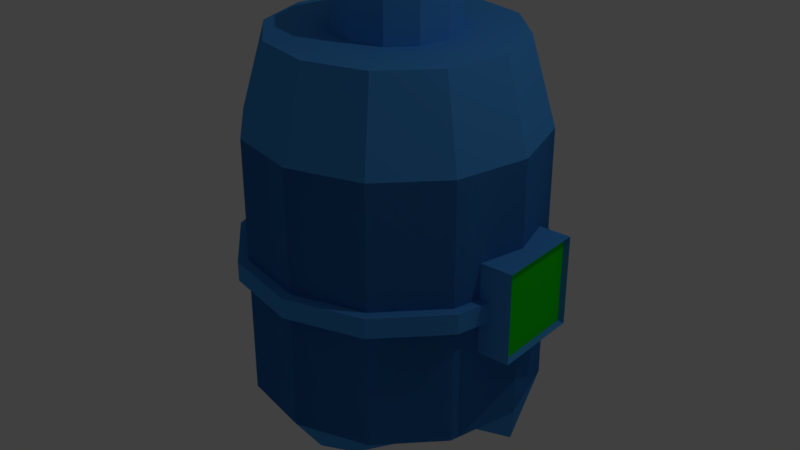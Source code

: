 # Source: Player1.blend  (saved by Blender 2.79.0; exported with 4.5.12 LTS)
import bpy
from mathutils import Matrix  # noqa: F401  (used for matrix-valued properties, if any)

bpy.ops.wm.read_factory_settings(use_empty=True)
scene = bpy.context.scene
scene.name = 'Scene'

# ---- collections
col_collection_1 = bpy.data.collections.new('Collection 1'); scene.collection.children.link(col_collection_1)

# ---- materials (node trees are filled in below, after node groups)
mat_base = bpy.data.materials.new('Base')
mat_base.alpha_threshold = 0.0
mat_base.use_transparent_shadow = False
mat_base.diffuse_color = (0.06568, 0.3245, 0.8, 1.0)
mat_base.specular_color = (0.001381, 1.0, 0.03609)
mat_base.roughness = 0.5
mat_screen = bpy.data.materials.new('Screen')
mat_screen.alpha_threshold = 0.0
mat_screen.use_transparent_shadow = False
mat_screen.diffuse_color = (0.0091, 0.8, 0.009871, 1.0)
mat_screen.roughness = 0.5

# ---- material node trees

# ---- world
world_world = bpy.data.worlds.new('World'); scene.world = world_world
world_world.color = (0.05088, 0.05088, 0.05088)
world_world.use_sun_shadow = False
world_world.sun_shadow_jitter_overblur = 0.0
world_world.cycles.sampling_method = 'MANUAL'

# ---- lights
light_lamp = bpy.data.lights.new('Lamp', 'POINT')
light_lamp.transmission_factor = 0.0
light_lamp.cutoff_distance = 30.0
light_lamp.energy = 100.0
light_lamp.shadow_buffer_clip_start = 1.001
light_lamp.shadow_soft_size = 0.1
light_lamp.shadow_maximum_resolution = 0.006
light_lamp.use_absolute_resolution = True

# ---- meshes
me_cylinder = bpy.data.meshes.new('Cylinder')
me_cylinder.from_pydata([(0.0, 1.0, -1.0), (0.0, 1.0, 1.0), (0.5, 0.866, -1.0), (0.5, 0.866, 1.0), (0.866, 0.5, -1.0), (0.866, 0.5, 1.0), (0.5413, -0.06603, -0.8063), (1.0, -4.371e-08, 1.0), (0.4688, -0.5041, -0.8063), (0.866, -0.5, 1.0), (0.2706, -0.8248, -0.8063), (0.5, -0.866, 1.0), (1.286e-07, -0.9422, -0.8063), (1.51e-07, -1.0, 1.0), (-0.2706, -0.8248, -0.8063), (-0.5, -0.866, 1.0), (-0.4688, -0.5041, -0.8063), (-0.866, -0.5, 1.0), (-0.5413, -0.06603, -0.8063), (-1.0, -4.649e-07, 1.0), (-0.866, 0.5, -1.0), (-0.866, 0.5, 1.0), (-0.5, 0.866, -1.0), (-0.5, 0.866, 1.0), (1.159e-08, 1.206, -0.603), (1.159e-08, 1.206, 0.0), (1.159e-08, 1.206, 0.603), (0.603, 1.044, 0.603), (0.603, 1.044, 0.0), (0.603, 1.044, -0.603), (1.044, 0.603, 0.603), (1.044, 0.603, 0.0), (1.044, 0.603, -0.603), (1.206, -2.475e-08, 0.603), (1.206, -2.475e-08, 0.0), (1.206, -2.475e-08, -0.603), (1.044, -0.603, 0.603), (1.044, -0.603, 0.0), (1.044, -0.603, -0.603), (0.603, -1.044, 0.603), (0.603, -1.044, 0.0), (0.603, -1.044, -0.603), (1.937e-07, -1.206, 0.603), (1.937e-07, -1.206, 0.0), (1.937e-07, -1.206, -0.603), (-0.603, -1.044, 0.603), (-0.603, -1.044, 0.0), (-0.603, -1.044, -0.603), (-1.044, -0.603, 0.603), (-1.044, -0.603, 0.0), (-1.044, -0.603, -0.603), (-1.206, -5.327e-07, 0.603), (-1.206, -5.327e-07, 0.0), (-1.206, -5.327e-07, -0.603), (-1.044, 0.603, 0.603), (-1.044, 0.603, 0.0), (-1.044, 0.603, -0.603), (-0.603, 1.044, 0.603), (-0.603, 1.044, 0.0), (-0.603, 1.044, -0.603), (1.159e-08, 1.206, -0.603), (1.159e-08, 1.206, 0.0), (1.159e-08, 1.206, 0.603), (0.603, 1.044, 0.603), (0.603, 1.044, 0.0), (0.603, 1.044, -0.603), (1.044, 0.603, 0.603), (1.044, 0.603, 0.0), (1.044, 0.603, -0.603), (1.206, -2.475e-08, 0.603), (1.206, -2.475e-08, 0.0), (1.206, -2.475e-08, -0.603), (1.044, -0.603, 0.603), (1.044, -0.603, 0.0), (1.044, -0.603, -0.603), (0.603, -1.044, 0.603), (0.603, -1.044, 0.0), (0.603, -1.044, -0.603), (1.937e-07, -1.206, 0.603), (1.937e-07, -1.206, 0.0), (1.937e-07, -1.206, -0.603), (-0.603, -1.044, 0.603), (-0.603, -1.044, 0.0), (-0.603, -1.044, -0.603), (-1.044, -0.603, 0.603), (-1.044, -0.603, 0.0), (-1.044, -0.603, -0.603), (-1.206, -5.327e-07, 0.603), (-1.206, -5.327e-07, 0.0), (-1.206, -5.327e-07, -0.603), (-1.044, 0.603, 0.603), (-1.044, 0.603, 0.0), (-1.044, 0.603, -0.603), (-0.603, 1.044, 0.603), (-0.603, 1.044, 0.0), (-0.603, 1.044, -0.603), (0.2481, 0.4298, 1.206), (-1.501e-08, 0.4962, 1.206), (-1.501e-08, 0.4962, 0.6568), (-1.501e-08, 0.4962, 1.206), (0.2481, 0.4298, 0.6568), (0.2481, 0.4298, 1.206), (0.4298, 0.2481, 0.6568), (0.4298, 0.2481, 1.206), (0.4962, -9.175e-08, 0.6568), (0.4962, -9.175e-08, 1.206), (0.4298, -0.2481, 0.6568), (0.4298, -0.2481, 1.206), (0.2481, -0.4298, 0.6568), (0.2481, -0.4298, 1.206), (5.992e-08, -0.4962, 0.6568), (5.992e-08, -0.4962, 1.206), (-0.2481, -0.4298, 0.6568), (-0.2481, -0.4298, 1.206), (-0.4298, -0.2481, 0.6568), (-0.4298, -0.2481, 1.206), (-0.4962, -3.008e-07, 0.6568), (-0.4962, -3.008e-07, 1.206), (-0.4298, 0.2481, 0.6568), (-0.4298, 0.2481, 1.206), (-0.2481, 0.4298, 0.6568), (-0.2481, 0.4298, 1.206), (0.4298, 0.2481, 1.206), (0.4962, -9.175e-08, 1.206), (0.4298, -0.2481, 1.206), (0.2481, -0.4298, 1.206), (5.992e-08, -0.4962, 1.206), (-0.2481, -0.4298, 1.206), (-0.4298, -0.2481, 1.206), (-0.4962, -3.008e-07, 1.206), (-0.4298, 0.2481, 1.206), (-0.2481, 0.4298, 1.206), (0.1909, 0.3307, 1.206), (-1.728e-08, 0.3818, 1.206), (0.3307, 0.1909, 1.206), (0.3818, -1.044e-07, 1.206), (0.3307, -0.1909, 1.206), (0.1909, -0.3307, 1.206), (4.038e-08, -0.3818, 1.206), (-0.1909, -0.3307, 1.206), (-0.3307, -0.1909, 1.206), (-0.3818, -2.652e-07, 1.206), (-0.3307, 0.1909, 1.206), (-0.1909, 0.3307, 1.206), (0.1909, 0.3307, 0.9448), (7.213e-08, 0.3818, 0.9448), (0.3307, 0.1909, 0.9448), (0.3818, -1.044e-07, 0.9448), (0.3307, -0.1909, 0.9448), (0.1909, -0.3307, 0.9448), (1.298e-07, -0.3818, 0.9448), (-0.1909, -0.3307, 0.9448), (-0.3307, -0.1909, 0.9448), (-0.3818, -2.652e-07, 0.9448), (-0.3307, 0.1909, 0.9448), (-0.1909, 0.3307, 0.9448), (8.715e-09, 1.292, -0.04574), (8.715e-09, 1.292, 0.04574), (0.6462, 1.119, -0.04574), (0.6462, 1.119, 0.04574), (1.119, 0.6462, -0.04574), (1.119, 0.6462, 0.04574), (1.292, -1.582e-08, -0.04574), (1.292, -1.582e-08, 0.04574), (1.119, -0.6462, -0.04574), (1.119, -0.6462, 0.04574), (0.6462, -1.119, -0.04574), (0.6462, -1.119, 0.04574), (2.039e-07, -1.292, -0.04574), (2.039e-07, -1.292, 0.04574), (-0.6462, -1.119, -0.04574), (-0.6462, -1.119, 0.04574), (-1.119, -0.6462, -0.04574), (-1.119, -0.6462, 0.04574), (-1.292, -5.602e-07, -0.04574), (-1.292, -5.602e-07, 0.04574), (-1.119, 0.6462, -0.04574), (-1.119, 0.6462, 0.04574), (-0.6462, 1.119, -0.04574), (-0.6462, 1.119, 0.04574), (0.6199, -0.3774, -0.2089), (0.6199, -0.3774, 0.2089), (0.6199, 0.3774, -0.2089), (0.6199, 0.3774, 0.2089), (1.375, -0.3774, -0.2089), (1.375, -0.3774, 0.2089), (1.375, 0.3774, -0.2089), (1.375, 0.3774, 0.2089), (1.375, -0.3774, -0.2089), (1.375, -0.3774, 0.2089), (1.375, 0.3774, -0.2089), (1.375, 0.3774, 0.2089), (1.375, -0.3774, -0.2089), (1.375, -0.3774, 0.2089), (1.375, 0.3774, -0.2089), (1.375, 0.3774, 0.2089), (1.375, -0.3774, -0.2089), (1.375, -0.3774, 0.2089), (1.375, 0.3774, -0.2089), (1.375, 0.3774, 0.2089), (1.375, -0.3774, -0.2089), (1.375, -0.3774, 0.2089), (1.375, 0.3774, -0.2089), (1.375, 0.3774, 0.2089), (1.328, -0.3647, -0.2018), (1.328, -0.3647, 0.2018), (1.328, 0.3647, -0.2018), (1.328, 0.3647, 0.2018)], [], [(26, 1, 3, 27), (27, 3, 5, 30), (30, 5, 7, 33), (33, 7, 9, 36), (36, 9, 11, 39), (39, 11, 13, 42), (42, 13, 15, 45), (45, 15, 17, 48), (48, 17, 19, 51), (51, 19, 21, 54), (3, 1, 23, 21, 19, 17, 15, 13, 11, 9, 7, 5), (54, 21, 23, 57), (57, 23, 1, 26), (0, 2, 4, 6, 8, 10, 12, 14, 16, 18, 20, 22), (22, 59, 24, 0), (59, 58, 25, 24), (58, 57, 26, 25), (20, 56, 59, 22), (56, 55, 58, 59), (55, 54, 57, 58), (18, 53, 56, 20), (53, 52, 55, 56), (52, 51, 54, 55), (16, 50, 53, 18), (50, 49, 52, 53), (49, 48, 51, 52), (14, 47, 50, 16), (47, 46, 49, 50), (46, 45, 48, 49), (12, 44, 47, 14), (44, 43, 46, 47), (43, 42, 45, 46), (10, 41, 44, 12), (41, 40, 43, 44), (40, 39, 42, 43), (8, 38, 41, 10), (38, 37, 40, 41), (37, 36, 39, 40), (6, 35, 38, 8), (35, 34, 37, 38), (34, 33, 36, 37), (4, 32, 35, 6), (32, 31, 34, 35), (31, 30, 33, 34), (2, 29, 32, 4), (29, 28, 31, 32), (28, 27, 30, 31), (0, 24, 29, 2), (24, 25, 28, 29), (25, 26, 27, 28), (95, 94, 61, 60), (94, 93, 62, 61), (92, 91, 94, 95), (91, 90, 93, 94), (89, 88, 91, 92), (88, 87, 90, 91), (86, 85, 88, 89), (85, 84, 87, 88), (83, 82, 85, 86), (82, 81, 84, 85), (80, 79, 82, 83), (79, 78, 81, 82), (77, 76, 79, 80), (76, 75, 78, 79), (74, 73, 76, 77), (73, 72, 75, 76), (71, 70, 73, 74), (70, 69, 72, 73), (68, 67, 70, 71), (67, 66, 69, 70), (65, 64, 67, 68), (64, 63, 66, 67), (60, 61, 64, 65), (61, 62, 63, 64), (131, 130, 142, 143), (107, 105, 123, 124), (98, 99, 101, 100), (123, 122, 134, 135), (111, 109, 125, 126), (100, 101, 103, 102), (130, 129, 141, 142), (115, 113, 127, 128), (102, 103, 105, 104), (128, 127, 139, 140), (119, 117, 129, 130), (104, 105, 107, 106), (97, 131, 143, 133), (105, 103, 122, 123), (106, 107, 109, 108), (126, 125, 137, 138), (109, 107, 124, 125), (108, 109, 111, 110), (124, 123, 135, 136), (113, 111, 126, 127), (110, 111, 113, 112), (122, 96, 132, 134), (117, 115, 128, 129), (112, 113, 115, 114), (129, 128, 140, 141), (101, 99, 97, 96), (114, 115, 117, 116), (138, 137, 149, 150), (121, 119, 130, 131), (116, 117, 119, 118), (99, 121, 131, 97), (127, 126, 138, 139), (118, 119, 121, 120), (96, 97, 133, 132), (103, 101, 96, 122), (120, 121, 99, 98), (98, 100, 102, 104, 106, 108, 110, 112, 114, 116, 118, 120), (125, 124, 136, 137), (144, 145, 155, 154, 153, 152, 151, 150, 149, 148, 147, 146), (141, 140, 152, 153), (134, 132, 144, 146), (133, 143, 155, 145), (137, 136, 148, 149), (140, 139, 151, 152), (132, 133, 145, 144), (143, 142, 154, 155), (136, 135, 147, 148), (139, 138, 150, 151), (142, 141, 153, 154), (135, 134, 146, 147), (156, 157, 159, 158), (158, 159, 161, 160), (160, 161, 163, 162), (162, 163, 165, 164), (164, 165, 167, 166), (166, 167, 169, 168), (168, 169, 171, 170), (170, 171, 173, 172), (172, 173, 175, 174), (174, 175, 177, 176), (159, 157, 179, 177, 175, 173, 171, 169, 167, 165, 163, 161), (176, 177, 179, 178), (178, 179, 157, 156), (156, 158, 160, 162, 164, 166, 168, 170, 172, 174, 176, 178), (180, 181, 183, 182), (182, 183, 187, 186), (185, 184, 188, 189), (184, 185, 181, 180), (182, 186, 184, 180), (187, 183, 181, 185), (191, 189, 193, 195), (184, 186, 190, 188), (187, 185, 189, 191), (186, 187, 191, 190), (195, 193, 197, 199), (190, 191, 195, 194), (189, 188, 192, 193), (188, 190, 194, 192), (197, 196, 200, 201), (194, 195, 199, 198), (193, 192, 196, 197), (192, 194, 198, 196), (203, 201, 205, 207), (196, 198, 202, 200), (199, 197, 201, 203), (198, 199, 203, 202), (206, 207, 205, 204), (202, 203, 207, 206), (201, 200, 204, 205), (200, 202, 206, 204)])
me_cylinder.polygons.foreach_set('material_index', [0, 0, 0, 0, 0, 0, 0, 0, 0, 0, 0, 0, 0, 0, 0, 0, 0, 0, 0, 0, 0, 0, 0, 0, 0, 0, 0, 0, 0, 0, 0, 0, 0, 0, 0, 0, 0, 0, 0, 0, 0, 0, 0, 0, 0, 0, 0, 0, 0, 0, 0, 0, 0, 0, 0, 0, 0, 0, 0, 0, 0, 0, 0, 0, 0, 0, 0, 0, 0, 0, 0, 0, 0, 0, 0, 0, 0, 0, 0, 0, 0, 0, 0, 0, 0, 0, 0, 0, 0, 0, 0, 0, 0, 0, 0, 0, 0, 0, 0, 0, 0, 0, 0, 0, 0, 0, 0, 0, 0, 0, 0, 0, 0, 0, 0, 0, 0, 0, 0, 0, 0, 0, 0, 0, 0, 0, 0, 0, 0, 0, 0, 0, 0, 0, 0, 0, 0, 0, 0, 0, 0, 0, 0, 0, 0, 0, 0, 0, 0, 0, 0, 0, 0, 0, 0, 0, 0, 0, 0, 0, 1, 0, 0, 0])
me_cylinder.materials.append(mat_base)
me_cylinder.materials.append(mat_screen)
me_cylinder.use_remesh_preserve_volume = False
me_cylinder.use_remesh_preserve_attributes = False
me_cylinder.use_mirror_vertex_groups = False
me_cylinder.update()

# ---- objects
ob_cylinder = bpy.data.objects.new('Cylinder', me_cylinder)
ob_lamp = bpy.data.objects.new('Lamp', light_lamp)

# ---- transforms, parenting, visibility, modifiers, constraints
ob_cylinder.location = (0.0, 0.0, 0.0)
ob_cylinder.scale = (1.0, 1.0, 1.807)
ob_cylinder.lineart.crease_threshold = 0.0
ob_lamp.location = (4.076, 1.005, 5.904)
ob_lamp.rotation_euler = (0.6503, 0.05522, 1.866)
ob_lamp.lock_rotations_4d = False
ob_lamp.empty_display_type = 'ARROWS'
ob_lamp.color = (0.0, 0.0, 0.0, 0.0)
ob_lamp.lineart.crease_threshold = 0.0

# ---- collection membership
col_collection_1.objects.link(ob_cylinder)
col_collection_1.objects.link(ob_lamp)

# ---- scene / render settings (as saved in the file)
scene.frame_start = 1; scene.frame_end = 250; scene.frame_set(1)
scene.render.engine = 'BLENDER_EEVEE_NEXT'
scene.render.resolution_percentage = 50
scene.render.dither_intensity = 0.0
scene.cycles.use_denoising = False
scene.cycles.samples = 128
scene.cycles.sampling_pattern = 'TABULATED_SOBOL'
scene.cycles.use_adaptive_sampling = False
scene.cycles.use_light_tree = False
scene.cycles.blur_glossy = 0.0
scene.cycles.sample_clamp_indirect = 0.0
scene.view_settings.view_transform = 'Standard'
bpy.context.view_layer.update()

# ---- added for rendering (the .blend has no active camera): camera
cam_auto = bpy.data.cameras.new('AutoCamera')
cam_auto.lens = 50.0
cam_auto.sensor_width = 36.0
cam_auto.clip_end = 1000.0
ob_auto_camera = bpy.data.objects.new('AutoCamera', cam_auto)
scene.collection.objects.link(ob_auto_camera)
ob_auto_camera.location = (5.08221, -6.04922, 4.21903)
ob_auto_camera.rotation_euler = (1.09748, -7.21219e-08, 0.694738)
scene.camera = ob_auto_camera
bpy.context.view_layer.update()
